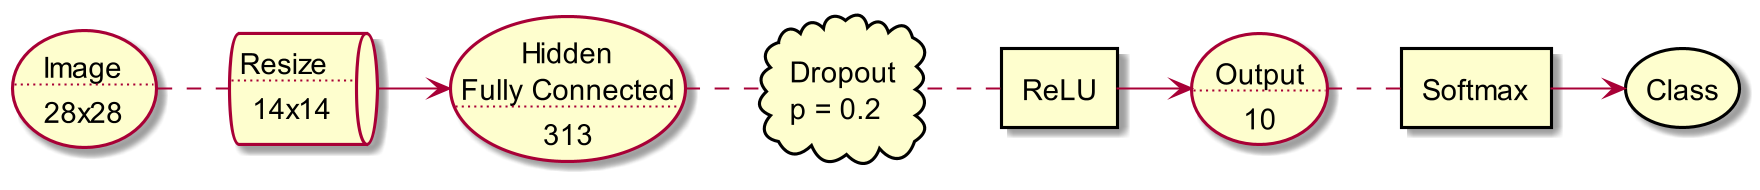

The diagram above was rendered by PlantUML. Its source (embedded in the PNG):
@startuml
skinparam dpi 200


queue Resize [
Resize
....
14x14
]

usecase Input [
Image
....
28x28
]

usecase FC [
Hidden
Fully Connected
....
313
]

rectangle ReLU

cloud Dropout[
Dropout
p = 0.2
]

usecase Output [
Output
....
10
]

rectangle Softmax
storage Class

Input . Resize
Resize -> FC
FC . Dropout
Dropout . ReLU
ReLU -> Output
Output . Softmax
Softmax -> Class
@enduml